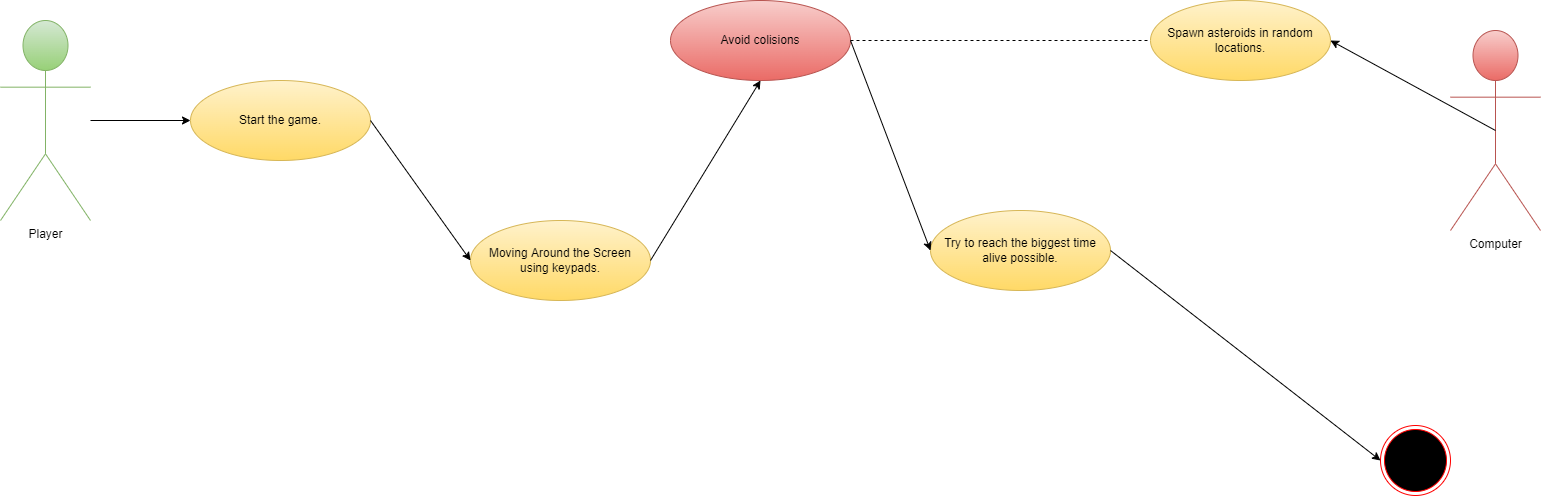

The diagram above was exported from draw.io. Its source (the exported page's mxGraphModel, read from the mxfile embedded in the PNG):
<mxGraphModel dx="998" dy="540" grid="1" gridSize="10" guides="1" tooltips="1" connect="1" arrows="1" fold="1" page="1" pageScale="1" pageWidth="827" pageHeight="1169" math="0" shadow="0">
  <root>
    <mxCell id="0" />
    <mxCell id="1" parent="0" />
    <mxCell id="xwT30C1FNXNFdGRCDmFj-1" value="Player&lt;br&gt;" style="shape=umlActor;verticalLabelPosition=bottom;verticalAlign=top;html=1;outlineConnect=0;fillColor=#d5e8d4;gradientColor=#97d077;strokeColor=#82b366;" vertex="1" parent="1">
      <mxGeometry x="60" y="110" width="90" height="200" as="geometry" />
    </mxCell>
    <mxCell id="xwT30C1FNXNFdGRCDmFj-2" value="Moving Around the Screen&lt;br&gt;using keypads." style="ellipse;whiteSpace=wrap;html=1;fillColor=#fff2cc;gradientColor=#ffd966;strokeColor=#d6b656;" vertex="1" parent="1">
      <mxGeometry x="530" y="310" width="180" height="80" as="geometry" />
    </mxCell>
    <mxCell id="xwT30C1FNXNFdGRCDmFj-3" value="Avoid colisions&lt;br&gt;" style="ellipse;whiteSpace=wrap;html=1;fillColor=#f8cecc;gradientColor=#ea6b66;strokeColor=#b85450;" vertex="1" parent="1">
      <mxGeometry x="730" y="90" width="180" height="80" as="geometry" />
    </mxCell>
    <mxCell id="xwT30C1FNXNFdGRCDmFj-5" value="Try to reach the biggest time alive possible." style="ellipse;whiteSpace=wrap;html=1;fillColor=#fff2cc;gradientColor=#ffd966;strokeColor=#d6b656;" vertex="1" parent="1">
      <mxGeometry x="990" y="300" width="180" height="80" as="geometry" />
    </mxCell>
    <mxCell id="xwT30C1FNXNFdGRCDmFj-6" value="Start the game." style="ellipse;whiteSpace=wrap;html=1;fillColor=#fff2cc;gradientColor=#ffd966;strokeColor=#d6b656;" vertex="1" parent="1">
      <mxGeometry x="250" y="170" width="180" height="80" as="geometry" />
    </mxCell>
    <mxCell id="xwT30C1FNXNFdGRCDmFj-8" value="Computer" style="shape=umlActor;verticalLabelPosition=bottom;verticalAlign=top;html=1;outlineConnect=0;fillColor=#f8cecc;gradientColor=#ea6b66;strokeColor=#b85450;" vertex="1" parent="1">
      <mxGeometry x="1510" y="120" width="90" height="200" as="geometry" />
    </mxCell>
    <mxCell id="xwT30C1FNXNFdGRCDmFj-9" value="Spawn asteroids in random locations." style="ellipse;whiteSpace=wrap;html=1;fillColor=#fff2cc;gradientColor=#ffd966;strokeColor=#d6b656;" vertex="1" parent="1">
      <mxGeometry x="1210" y="90" width="180" height="80" as="geometry" />
    </mxCell>
    <mxCell id="xwT30C1FNXNFdGRCDmFj-10" value="" style="endArrow=none;dashed=1;html=1;rounded=0;" edge="1" parent="1" source="xwT30C1FNXNFdGRCDmFj-3" target="xwT30C1FNXNFdGRCDmFj-9">
      <mxGeometry width="50" height="50" relative="1" as="geometry">
        <mxPoint x="570" y="290" as="sourcePoint" />
        <mxPoint x="760" y="200" as="targetPoint" />
      </mxGeometry>
    </mxCell>
    <mxCell id="xwT30C1FNXNFdGRCDmFj-11" value="" style="endArrow=classic;html=1;rounded=0;exitX=1;exitY=0.5;exitDx=0;exitDy=0;entryX=0;entryY=0.5;entryDx=0;entryDy=0;" edge="1" parent="1" source="xwT30C1FNXNFdGRCDmFj-6" target="xwT30C1FNXNFdGRCDmFj-2">
      <mxGeometry width="50" height="50" relative="1" as="geometry">
        <mxPoint x="780" y="290" as="sourcePoint" />
        <mxPoint x="830" y="240" as="targetPoint" />
      </mxGeometry>
    </mxCell>
    <mxCell id="xwT30C1FNXNFdGRCDmFj-12" value="" style="endArrow=classic;html=1;rounded=0;exitX=1;exitY=0.5;exitDx=0;exitDy=0;entryX=0.5;entryY=1;entryDx=0;entryDy=0;" edge="1" parent="1" source="xwT30C1FNXNFdGRCDmFj-2" target="xwT30C1FNXNFdGRCDmFj-3">
      <mxGeometry width="50" height="50" relative="1" as="geometry">
        <mxPoint x="780" y="190" as="sourcePoint" />
        <mxPoint x="830" y="140" as="targetPoint" />
      </mxGeometry>
    </mxCell>
    <mxCell id="xwT30C1FNXNFdGRCDmFj-13" value="" style="endArrow=classic;html=1;rounded=0;exitX=0.5;exitY=0.5;exitDx=0;exitDy=0;exitPerimeter=0;entryX=1;entryY=0.5;entryDx=0;entryDy=0;" edge="1" parent="1" source="xwT30C1FNXNFdGRCDmFj-8" target="xwT30C1FNXNFdGRCDmFj-9">
      <mxGeometry width="50" height="50" relative="1" as="geometry">
        <mxPoint x="1080" y="190" as="sourcePoint" />
        <mxPoint x="1130" y="140" as="targetPoint" />
      </mxGeometry>
    </mxCell>
    <mxCell id="xwT30C1FNXNFdGRCDmFj-14" value="" style="endArrow=classic;html=1;rounded=0;exitX=1;exitY=0.5;exitDx=0;exitDy=0;entryX=0;entryY=0.5;entryDx=0;entryDy=0;" edge="1" parent="1" source="xwT30C1FNXNFdGRCDmFj-3" target="xwT30C1FNXNFdGRCDmFj-5">
      <mxGeometry width="50" height="50" relative="1" as="geometry">
        <mxPoint x="980" y="190" as="sourcePoint" />
        <mxPoint x="1030" y="140" as="targetPoint" />
      </mxGeometry>
    </mxCell>
    <mxCell id="xwT30C1FNXNFdGRCDmFj-15" value="" style="ellipse;html=1;shape=endState;fillColor=#000000;strokeColor=#ff0000;" vertex="1" parent="1">
      <mxGeometry x="1440" y="515" width="70" height="70" as="geometry" />
    </mxCell>
    <mxCell id="xwT30C1FNXNFdGRCDmFj-16" value="" style="endArrow=classic;html=1;rounded=0;entryX=0;entryY=0.5;entryDx=0;entryDy=0;exitX=1;exitY=0.5;exitDx=0;exitDy=0;" edge="1" parent="1" source="xwT30C1FNXNFdGRCDmFj-5" target="xwT30C1FNXNFdGRCDmFj-15">
      <mxGeometry width="50" height="50" relative="1" as="geometry">
        <mxPoint x="1090" y="390" as="sourcePoint" />
        <mxPoint x="1140" y="340" as="targetPoint" />
      </mxGeometry>
    </mxCell>
    <mxCell id="xwT30C1FNXNFdGRCDmFj-17" value="" style="endArrow=classic;html=1;rounded=0;" edge="1" parent="1" source="xwT30C1FNXNFdGRCDmFj-1" target="xwT30C1FNXNFdGRCDmFj-6">
      <mxGeometry width="50" height="50" relative="1" as="geometry">
        <mxPoint x="500" y="390" as="sourcePoint" />
        <mxPoint x="550" y="340" as="targetPoint" />
      </mxGeometry>
    </mxCell>
  </root>
</mxGraphModel>